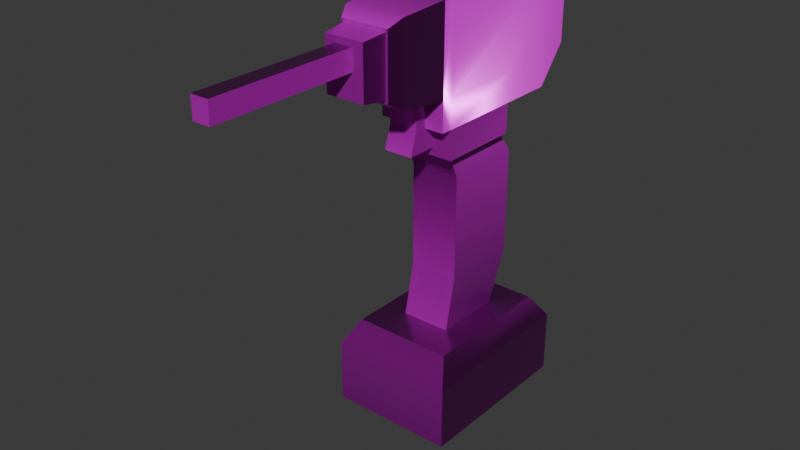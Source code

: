 # Source: drill.blend  (saved by Blender 5.0.119; exported with 4.5.12 LTS)
import bpy
from mathutils import Matrix  # noqa: F401  (used for matrix-valued properties, if any)

bpy.ops.wm.read_factory_settings(use_empty=True)
scene = bpy.context.scene
scene.name = 'Scene'

# ---- collections
col_collection = bpy.data.collections.new('Collection'); scene.collection.children.link(col_collection)

# ---- images (referenced by path relative to the original .blend; pixels are not part of the script)
import os
ASSET_DIR = os.environ.get("B2B_ASSET_DIR", "")  # directory of the original .blend (textures are referenced by path, not embedded)
HERE = os.path.dirname(os.path.abspath(__file__))  # packed textures are extracted next to this script under _unpacked/

def load_image(name, relpath, width, height, colorspace="sRGB"):
    """Load a texture the original file referenced (path relative to the .blend, or extracted next to this script)."""
    p = next((c for c in (os.path.join(HERE, relpath), os.path.join(ASSET_DIR, relpath)) if relpath and os.path.exists(c)), "")
    if p:
        img = bpy.data.images.load(p, check_existing=True)
        img.name = name
    else:  # same state as the original file: an image datablock whose file is absent (Cycles renders it pink)
        img = bpy.data.images.new(name, width, height)
        img.source = "FILE"
        img.filepath = "//" + (relpath or name)
    img.colorspace_settings.name = colorspace
    return img
img_drill_worm_001_height_png = load_image('drill_WORM.001_Height.png', 'textures/drill/drill_WORM.001_Height.png', 1024, 1024, 'Non-Color')
img_drill_worm_001_basecolor_png = load_image('drill_WORM.001_BaseColor.png', 'textures/drill/drill_WORM.001_BaseColor.png', 1024, 1024, 'sRGB')
img_drill_worm_001_metallic_png = load_image('drill_WORM.001_Metallic.png', 'textures/drill/drill_WORM.001_Metallic.png', 1024, 1024, 'Non-Color')
img_drill_worm_001_roughness_png = load_image('drill_WORM.001_Roughness.png', 'textures/drill/drill_WORM.001_Roughness.png', 1024, 1024, 'Non-Color')
img_drill_worm_001_normal_png = load_image('drill_WORM.001_Normal.png', 'textures/drill/drill_WORM.001_Normal.png', 1024, 1024, 'Non-Color')

# ---- materials (node trees are filled in below, after node groups)
mat_worm_001 = bpy.data.materials.new('WORM.001')
mat_worm_001.use_backface_culling_lightprobe_volume = False
mat_worm_001.use_transparent_shadow = False

# ---- material node trees
mat_worm_001.use_nodes = True; mat_worm_001.node_tree.nodes.clear()
_N = mat_worm_001.node_tree.nodes; _L = mat_worm_001.node_tree.links
n0 = _N.new('ShaderNodeBsdfPrincipled'); n0.name = 'Principled BSDF'; n0.location = (10, 300)
n0.distribution = 'GGX'
n0.subsurface_method = 'RANDOM_WALK_SKIN'
n0.inputs[3].default_value = 1.45
n0.inputs[27].default_value = (0.0, 0.0, 0.0, 1.0)
n0.inputs[28].default_value = 1.0
n1 = _N.new('ShaderNodeOutputMaterial'); n1.name = 'Material Output'; n1.location = (300, 300)
n2 = _N.new('ShaderNodeTexImage'); n2.name = 'Image Texture'; n2.location = (84, -876)
n2.label = 'Displacement'
n2.image = img_drill_worm_001_height_png
n3 = _N.new('ShaderNodeDisplacement'); n3.name = 'Displacement'; n3.location = (110, -400)
n4 = _N.new('ShaderNodeTexImage'); n4.name = 'Image Texture.001'; n4.location = (84, -36)
n4.label = 'Base Color'
n4.image = img_drill_worm_001_basecolor_png
n5 = _N.new('ShaderNodeTexImage'); n5.name = 'Image Texture.002'; n5.location = (84, -316)
n5.label = 'Metallic'
n5.image = img_drill_worm_001_metallic_png
n6 = _N.new('ShaderNodeTexImage'); n6.name = 'Image Texture.003'; n6.location = (84, -596)
n6.label = 'Roughness'
n6.image = img_drill_worm_001_roughness_png
n7 = _N.new('ShaderNodeTexImage'); n7.name = 'Image Texture.004'; n7.location = (84, -1156)
n7.label = 'Normal'
n7.image = img_drill_worm_001_normal_png
n8 = _N.new('ShaderNodeNormalMap'); n8.name = 'Normal Map'; n8.location = (-240, -620)
n9 = _N.new('ShaderNodeMapping'); n9.name = 'Mapping'; n9.location = (229, -36)
n10 = _N.new('NodeReroute'); n10.name = 'Reroute'; n10.location = (34, -706)
n10.width = 14
n10.socket_idname = 'NodeSocketVector'
n11 = _N.new('ShaderNodeTexCoord'); n11.name = 'Texture Coordinate'; n11.location = (29, -36)
n12 = _N.new('NodeFrame'); n12.name = 'Frame'; n12.location = (-1269, 336)
n12.label = 'Mapping'
n12.width = 398
n13 = _N.new('NodeFrame'); n13.name = 'Frame.001'; n13.location = (-624, 536)
n13.label = 'Textures'
n13.width = 353
n2.parent = n13
n4.parent = n13
n5.parent = n13
n6.parent = n13
n7.parent = n13
n9.parent = n12
n10.parent = n13
n11.parent = n12
_L.new(n0.outputs[0], n1.inputs[0])
_L.new(n2.outputs[0], n3.inputs[0])
_L.new(n3.outputs[0], n1.inputs[2])
_L.new(n4.outputs[0], n0.inputs[0])
_L.new(n5.outputs[0], n0.inputs[1])
_L.new(n6.outputs[0], n0.inputs[2])
_L.new(n7.outputs[0], n8.inputs[1])
_L.new(n8.outputs[0], n0.inputs[5])
_L.new(n10.outputs[0], n4.inputs[0])
_L.new(n10.outputs[0], n5.inputs[0])
_L.new(n10.outputs[0], n6.inputs[0])
_L.new(n10.outputs[0], n2.inputs[0])
_L.new(n10.outputs[0], n7.inputs[0])
_L.new(n9.outputs[0], n10.inputs[0])
_L.new(n11.outputs[2], n9.inputs[0])
n1.is_active_output = True

# ---- world
world_world = bpy.data.worlds.new('World'); scene.world = world_world
world_world.use_nodes = True; world_world.node_tree.nodes.clear()
_N = world_world.node_tree.nodes; _L = world_world.node_tree.links
n0 = _N.new('ShaderNodeOutputWorld'); n0.name = 'World Output'; n0.location = (200, 100)
n1 = _N.new('ShaderNodeBackground'); n1.name = 'Background'; n1.location = (-200, 100)
n1.inputs[0].default_value = (0.05088, 0.05088, 0.05088, 1.0)
_L.new(n1.outputs[0], n0.inputs[0])
n0.is_active_output = True
world_world.color = (0.05088, 0.05088, 0.05088)
world_world.sun_shadow_jitter_overblur = 0.0

# ---- meshes
me_drill_lod_1 = bpy.data.meshes.new('Drill-LOD-1')
me_drill_lod_1.from_pydata([(-0.1296, -0.18, 0.0), (-0.1296, -0.18, 0.1316), (-0.1296, 0.18, 0.0), (-0.1296, 0.18, 0.1316), (0.1296, -0.18, 0.0), (0.1296, -0.18, 0.1316), (0.1296, 0.18, 0.0), (0.1296, 0.18, 0.1316), (-0.1037, -0.144, 0.1816), (-0.1037, 0.144, 0.1816), (0.1037, 0.144, 0.1816), (0.1037, -0.144, 0.1816), (-0.05184, -0.072, 0.1708), (-0.05184, 0.072, 0.1708), (0.05184, 0.072, 0.1708), (0.05184, -0.072, 0.1708), (0.05184, 0.122, 0.5066), (0.05184, -0.047, 0.5066), (-0.05184, -0.047, 0.5066), (-0.05184, 0.122, 0.5066), (0.05184, 0.0822, 0.5591), (-0.05184, -0.072, 0.5591), (0.05184, -0.072, 0.5591), (-0.05184, 0.0822, 0.5591), (-0.06998, -0.0912, 0.6816), (-0.06998, 0.0822, 0.6816), (0.06998, 0.0822, 0.6816), (0.06998, -0.0912, 0.6816), (0.06998, 0.0822, 0.5591), (-0.06998, -0.0912, 0.5591), (0.06998, -0.0912, 0.5591), (-0.06998, 0.0822, 0.5591), (0.03023, -0.0912, 0.6644), (-0.03023, -0.0912, 0.6644), (-0.03023, -0.0912, 0.5762), (0.03023, -0.0912, 0.5762), (0.03023, -0.1412, 0.6644), (-0.03023, -0.1412, 0.6644), (-0.03023, -0.1562, 0.5762), (0.03023, -0.1562, 0.5762), (0.05184, 0.0822, 0.6203), (-0.05184, 0.0822, 0.6203), (0.06998, 0.0822, 0.6203), (-0.06998, -0.0912, 0.6203), (0.06998, -0.0912, 0.6203), (-0.06998, 0.0822, 0.6203), (-0.03023, -0.0912, 0.6203), (0.03023, -0.0912, 0.6203), (-0.03023, -0.1412, 0.6203), (0.03023, -0.1412, 0.6203), (0.06998, -0.1162, 0.6816), (-0.06998, -0.1162, 0.6816), (-0.06998, -0.1162, 0.6203), (0.03023, -0.1162, 0.6644), (-0.03023, -0.1162, 0.6644), (-0.03023, -0.1162, 0.6203), (0.06998, -0.1162, 0.6203), (0.03023, -0.1162, 0.6203), (-0.05184, -0.072, 0.8613), (-0.05184, 0.1973, 0.8613), (0.05184, 0.1973, 0.8613), (0.05184, -0.072, 0.8613), (0.05184, 0.1973, 0.6203), (-0.06998, 0.1973, 0.8613), (-0.06998, -0.0912, 0.8613), (0.06998, 0.1973, 0.8613), (0.06998, -0.0912, 0.8613), (0.06998, 0.1973, 0.6203), (0.06998, -0.1162, 0.8613), (-0.05184, 0.1973, 0.6203), (-0.06998, 0.1973, 0.6203), (-0.06998, -0.1162, 0.8613), (-0.06299, -0.2162, 0.8523), (-0.06299, -0.2162, 0.6906), (0.06299, -0.2162, 0.6906), (0.06299, -0.2162, 0.8523), (-0.05039, -0.2412, 0.8361), (-0.05039, -0.2412, 0.7068), (0.05039, -0.2412, 0.7068), (0.05039, -0.2412, 0.8361), (-0.04585, -0.2412, 0.8303), (-0.04585, -0.2412, 0.7126), (0.04585, -0.2412, 0.7126), (0.04585, -0.2412, 0.8303), (-0.04127, -0.2912, 0.8244), (-0.04127, -0.2912, 0.7185), (0.04127, -0.2912, 0.7185), (0.04127, -0.2912, 0.8244), (-0.01853, -0.2912, 0.8124), (-0.01853, -0.2912, 0.7696), (0.01853, -0.2912, 0.7696), (0.01853, -0.2912, 0.8124), (-0.03819, 0.2973, 0.7998), (0.03819, 0.2973, 0.7998), (0.03819, 0.2973, 0.6818), (-0.04708, 0.2973, 0.7998), (0.04708, 0.2973, 0.6818), (0.04708, 0.2973, 0.7998), (-0.03819, 0.2973, 0.6818), (-0.04708, 0.2973, 0.6818), (0.05184, -0.047, 0.2899), (-0.05184, 0.122, 0.2899), (0.05184, 0.122, 0.2899), (-0.05184, -0.047, 0.2899), (0.01853, -0.5968, 0.8124), (0.01853, -0.5968, 0.7696), (-0.01853, -0.5968, 0.7696), (-0.01853, -0.5968, 0.8124)], [], [(0, 1, 3, 2), (2, 3, 7, 6), (6, 7, 5, 4), (4, 5, 1, 0), (2, 6, 4, 0), (7, 3, 9, 10), (5, 7, 10, 11), (3, 1, 8, 9), (1, 5, 11, 8), (45, 25, 63, 70), (8, 11, 10, 9), (26, 42, 67, 65), (50, 27, 66, 68), (40, 41, 69, 62), (19, 16, 102, 101), (41, 23, 31, 45), (22, 21, 18, 17), (16, 19, 23, 20), (19, 18, 21, 23), (17, 16, 20, 22), (44, 42, 26, 27), (45, 43, 24, 25), (23, 21, 29, 31), (24, 51, 71, 64), (21, 22, 30, 29), (41, 45, 70, 69), (22, 20, 28, 30), (47, 32, 36, 49), (32, 47, 57, 53), (48, 38, 39, 49), (32, 33, 37, 36), (34, 35, 39, 38), (46, 34, 38, 48), (33, 46, 48, 37), (37, 48, 49, 36), (44, 27, 50, 56), (35, 47, 49, 39), (31, 29, 43, 45), (30, 28, 42, 44), (27, 26, 65, 66), (20, 23, 41, 40), (20, 40, 42, 28), (51, 52, 56, 50), (56, 52, 43, 44), (46, 33, 54, 55), (24, 43, 52, 51), (71, 51, 73, 72), (44, 43, 29, 30), (33, 32, 53, 54), (60, 61, 66, 65), (60, 59, 58, 61), (63, 59, 92, 95), (69, 70, 99, 98), (58, 59, 63, 64), (61, 58, 64, 66), (67, 62, 94, 96), (66, 64, 71, 68), (42, 40, 62, 67), (25, 24, 64, 63), (75, 72, 76, 79), (68, 71, 72, 75), (51, 50, 74, 73), (50, 68, 75, 74), (74, 75, 79, 78), (73, 74, 78, 77), (72, 73, 77, 76), (81, 82, 86, 85), (76, 77, 78, 79), (80, 81, 85, 84), (83, 80, 84, 87), (82, 83, 87, 86), (84, 85, 86, 87), (94, 93, 97, 96), (94, 98, 92, 93), (92, 98, 99, 95), (59, 60, 93, 92), (60, 65, 97, 93), (62, 69, 98, 94), (70, 63, 95, 99), (65, 67, 96, 97), (18, 103, 100, 17), (19, 101, 103, 18), (17, 100, 102, 16), (102, 14, 13, 101), (103, 12, 15, 100), (101, 13, 12, 103), (100, 15, 14, 102), (105, 104, 107, 106), (89, 90, 105, 106), (88, 89, 106, 107), (91, 88, 107, 104), (90, 91, 104, 105)])
me_drill_lod_1.polygons.foreach_set('use_smooth', [True] * 92)
_k = set([(0, 1), (0, 2), (0, 4), (1, 8), (2, 3), (2, 6), (3, 9), (4, 5), (4, 6), (5, 11), (6, 7), (7, 10), (8, 9), (8, 11), (9, 10), (10, 11), (12, 103), (13, 101), (14, 102), (15, 100), (16, 20), (16, 102), (17, 22), (17, 100), (18, 21), (18, 103), (19, 23), (19, 101), (20, 22), (21, 22), (21, 23), (21, 29), (22, 30), (28, 30), (28, 42), (29, 30), (29, 31), (29, 43), (30, 44), (31, 45), (32, 36), (32, 53), (33, 37), (33, 54), (34, 38), (35, 39), (36, 37), (36, 49), (37, 48), (38, 39), (38, 48), (39, 49), (42, 67), (43, 44), (43, 52), (44, 56), (45, 70), (50, 51), (50, 56), (50, 74), (51, 52), (51, 73), (52, 56), (63, 64), (63, 95), (64, 71), (65, 66), (65, 97), (66, 68), (67, 96), (68, 75), (70, 99), (71, 72), (72, 76), (73, 77), (74, 78), (75, 79), (76, 77), (76, 79), (77, 78), (78, 79), (80, 81), (80, 83), (80, 84), (81, 82), (81, 85), (82, 83), (82, 86), (83, 87), (84, 85), (84, 87), (85, 86), (86, 87), (88, 89), (88, 91), (88, 107), (89, 90), (89, 106), (90, 91), (90, 105), (91, 104), (95, 99), (96, 97), (104, 105), (104, 107), (105, 106), (106, 107)])
me_drill_lod_1.attributes.new('sharp_edge', 'BOOLEAN', 'EDGE').data.foreach_set('value', [ (min(e.vertices), max(e.vertices)) in _k for e in me_drill_lod_1.edges])
_uv = me_drill_lod_1.uv_layers.new(name='UVMap')
_uv.uv.foreach_set('vector', [0.448, 0.2535, 0.4541, 0.3218, 0.2793, 0.3339, 0.2612, 0.2701, 0.2612, 0.2701, 0.2793, 0.3339, 0.1813, 0.3956, 0.1316, 0.3377, 0.1316, 0.3377, 0.1813, 0.3956, 0.07741, 0.5735, 0.0002403, 0.5235, 0.03768, 0.1577, 0.003352, 0.0919, 0.133, 0.02429, 0.1673, 0.09009, 0.2612, 0.2701, 0.1316, 0.3377, 0.03768, 0.1577, 0.1673, 0.09009, 0.1813, 0.3956, 0.2793, 0.3339, 0.2912, 0.3607, 0.2045, 0.4221, 0.07741, 0.5735, 0.1813, 0.3956, 0.2045, 0.4221, 0.1175, 0.5718, 0.2793, 0.3339, 0.4541, 0.3218, 0.4355, 0.3554, 0.2912, 0.3607, 0.133, 0.02429, 0.003352, 0.0919, 0.0002402, 0.05434, 0.1039, 0.0002402, 0.8796, 0.2804, 0.8816, 0.2476, 0.9448, 0.1524, 0.9421, 0.283, 0.3765, 0.4811, 0.2898, 0.5425, 0.2045, 0.4221, 0.2912, 0.3607, 0.5959, 0.2421, 0.595, 0.283, 0.5178, 0.2783, 0.5333, 0.1205, 0.7189, 0.2359, 0.7022, 0.2383, 0.7181, 0.145, 0.7275, 0.1567, 0.7187, 0.4556, 0.7165, 0.3946, 0.7822, 0.3925, 0.7864, 0.4506, 0.6416, 0.4002, 0.6411, 0.4509, 0.5393, 0.4551, 0.5387, 0.4056, 0.7165, 0.3946, 0.674, 0.3884, 0.6831, 0.3785, 0.7173, 0.3848, 0.06703, 0.7913, 0.01019, 0.7913, 0.01019, 0.7595, 0.06703, 0.7595, 0.6411, 0.4509, 0.6416, 0.4002, 0.674, 0.3884, 0.6819, 0.4648, 0.6416, 0.4002, 0.6437, 0.3119, 0.6646, 0.2996, 0.674, 0.3884, 0.6466, 0.5454, 0.6411, 0.4509, 0.6819, 0.4648, 0.6673, 0.5573, 0.715, 0.2792, 0.595, 0.283, 0.5959, 0.2421, 0.7022, 0.2383, 0.8796, 0.2804, 0.7855, 0.2725, 0.7949, 0.2405, 0.8816, 0.2476, 0.674, 0.3884, 0.6646, 0.2996, 0.6763, 0.2853, 0.6831, 0.3785, 0.7949, 0.2405, 0.7833, 0.2388, 0.7768, 0.1645, 0.7883, 0.1521, 0.01019, 0.7913, 0.06703, 0.7913, 0.07698, 0.8019, 0.0002402, 0.8019, 0.7165, 0.3946, 0.7173, 0.3848, 0.7817, 0.3823, 0.7822, 0.3925, 0.6673, 0.5573, 0.6819, 0.4648, 0.6906, 0.4729, 0.6791, 0.5727, 0.6222, 0.6096, 0.598, 0.6096, 0.598, 0.5822, 0.6222, 0.5822, 0.598, 0.6096, 0.6222, 0.6096, 0.6222, 0.6233, 0.598, 0.6233, 0.4365, 0.6351, 0.4365, 0.6096, 0.4696, 0.6096, 0.4696, 0.6351, 0.7569, 0.6013, 0.7237, 0.6013, 0.7237, 0.5739, 0.7569, 0.5739, 0.4365, 0.5739, 0.4696, 0.5739, 0.4696, 0.6096, 0.4365, 0.6096, 0.671, 0.5876, 0.6952, 0.5876, 0.6952, 0.6233, 0.671, 0.6151, 0.6468, 0.5876, 0.671, 0.5876, 0.671, 0.6151, 0.6468, 0.6151, 0.4365, 0.6593, 0.4365, 0.6351, 0.4696, 0.6351, 0.4696, 0.6593, 0.715, 0.2792, 0.7022, 0.2383, 0.7189, 0.2359, 0.7247, 0.2647, 0.6463, 0.6096, 0.6222, 0.6096, 0.6222, 0.5822, 0.6463, 0.5739, 0.6831, 0.3785, 0.6763, 0.2853, 0.7121, 0.2835, 0.7173, 0.3848, 0.6791, 0.5727, 0.6906, 0.4729, 0.7209, 0.467, 0.7246, 0.5731, 0.7022, 0.2383, 0.5959, 0.2421, 0.5333, 0.1205, 0.7181, 0.145, 0.6819, 0.4648, 0.674, 0.3884, 0.7165, 0.3946, 0.7187, 0.4556, 0.6819, 0.4648, 0.7187, 0.4556, 0.7209, 0.467, 0.6906, 0.4729, 0.7833, 0.2388, 0.7757, 0.2625, 0.7247, 0.2647, 0.7189, 0.2359, 0.7247, 0.2647, 0.7757, 0.2625, 0.7855, 0.2725, 0.715, 0.2792, 0.671, 0.5876, 0.6468, 0.5876, 0.6468, 0.5739, 0.671, 0.5739, 0.7949, 0.2405, 0.7855, 0.2725, 0.7757, 0.2625, 0.7833, 0.2388, 0.2442, 0.6724, 0.2442, 0.5739, 0.2991, 0.5789, 0.2991, 0.6675, 0.07698, 0.8354, 0.0002402, 0.8354, 0.0002402, 0.8019, 0.07698, 0.8019, 0.7237, 0.6013, 0.7569, 0.6013, 0.7569, 0.6151, 0.7237, 0.6151, 0.7417, 0.001152, 0.7282, 0.1363, 0.7181, 0.145, 0.7326, 0.0002401, 0.7417, 0.001152, 0.7938, 0.006366, 0.7802, 0.1415, 0.7282, 0.1363, 0.9795, 0.3678, 0.9803, 0.3779, 0.9151, 0.3905, 0.9147, 0.3855, 0.7822, 0.3925, 0.7817, 0.3823, 0.8485, 0.3905, 0.8488, 0.3954, 0.7802, 0.1415, 0.7938, 0.006366, 0.8029, 0.007278, 0.7883, 0.1521, 0.7282, 0.1363, 0.7802, 0.1415, 0.7883, 0.1521, 0.7181, 0.145, 0.7873, 0.461, 0.7864, 0.4506, 0.852, 0.4382, 0.8524, 0.4432, 0.7181, 0.145, 0.7883, 0.1521, 0.7768, 0.1645, 0.7275, 0.1567, 0.7209, 0.467, 0.7187, 0.4556, 0.7864, 0.4506, 0.7873, 0.461, 0.8816, 0.2476, 0.7949, 0.2405, 0.7883, 0.1521, 0.9448, 0.1524, 0.4864, 0.5778, 0.4864, 0.6468, 0.4701, 0.6399, 0.4701, 0.5847, 0.5415, 0.5739, 0.5415, 0.6507, 0.4864, 0.6468, 0.4864, 0.5778, 0.167, 0.5739, 0.2437, 0.5739, 0.2398, 0.629, 0.1708, 0.629, 0.3853, 0.5739, 0.3853, 0.6724, 0.3303, 0.6675, 0.3303, 0.5789, 0.3303, 0.5789, 0.3303, 0.6675, 0.315, 0.6586, 0.315, 0.5877, 0.1708, 0.629, 0.2398, 0.629, 0.2329, 0.6453, 0.1777, 0.6453, 0.2991, 0.6675, 0.2991, 0.5789, 0.3145, 0.5877, 0.3145, 0.6586, 0.3857, 0.5739, 0.436, 0.5739, 0.4335, 0.6015, 0.3883, 0.6015, 0.1777, 0.7162, 0.1777, 0.6453, 0.2329, 0.6453, 0.2329, 0.7162, 0.542, 0.6385, 0.542, 0.5739, 0.5695, 0.5772, 0.5695, 0.6352, 0.7233, 0.5739, 0.7233, 0.6242, 0.6957, 0.6217, 0.6957, 0.5765, 0.5975, 0.5739, 0.5975, 0.6385, 0.57, 0.6352, 0.57, 0.5772, 0.3883, 0.6596, 0.3883, 0.6015, 0.4335, 0.6015, 0.4335, 0.6596, 0.852, 0.4382, 0.9183, 0.4333, 0.9186, 0.4383, 0.8524, 0.4432, 0.852, 0.4382, 0.8488, 0.3954, 0.9151, 0.3905, 0.9183, 0.4333, 0.9151, 0.3905, 0.8488, 0.3954, 0.8485, 0.3905, 0.9147, 0.3855, 0.9803, 0.3779, 0.9846, 0.4361, 0.9183, 0.4333, 0.9151, 0.3905, 0.9846, 0.4361, 0.9854, 0.4462, 0.9186, 0.4383, 0.9183, 0.4333, 0.7864, 0.4506, 0.7822, 0.3925, 0.8488, 0.3954, 0.852, 0.4382, 0.9421, 0.283, 0.9448, 0.1524, 0.9998, 0.1868, 0.9984, 0.2508, 0.5333, 0.1205, 0.5178, 0.2783, 0.4546, 0.2314, 0.4622, 0.1541, 0.01019, 0.7595, 0.01019, 0.6407, 0.06703, 0.6407, 0.06703, 0.7595, 0.6416, 0.4002, 0.5387, 0.4056, 0.5249, 0.3176, 0.6437, 0.3119, 0.6466, 0.5454, 0.5245, 0.5401, 0.5393, 0.4551, 0.6411, 0.4509, 0.5393, 0.4551, 0.4712, 0.4594, 0.4722, 0.3994, 0.5387, 0.4056, 0.01019, 0.6407, 0.01019, 0.5739, 0.06703, 0.5739, 0.06703, 0.6407, 0.5387, 0.4056, 0.4722, 0.3994, 0.4546, 0.318, 0.5249, 0.3176, 0.5245, 0.5401, 0.4546, 0.5404, 0.4712, 0.4594, 0.5393, 0.4551, 0.07746, 0.5974, 0.07746, 0.5739, 0.09777, 0.5739, 0.09777, 0.5974, 0.09777, 0.765, 0.07746, 0.765, 0.07746, 0.5974, 0.09777, 0.5974, 0.09825, 0.5739, 0.1217, 0.5739, 0.1217, 0.7415, 0.09825, 0.7415, 0.1462, 0.5739, 0.1665, 0.5739, 0.1665, 0.7415, 0.1462, 0.7415, 0.1222, 0.5739, 0.1457, 0.5739, 0.1457, 0.7415, 0.1222, 0.7415])
me_drill_lod_1.materials.append(mat_worm_001)
me_drill_lod_1.update()

# ---- objects
ob_drill_lod_1 = bpy.data.objects.new('Drill-LOD-1', me_drill_lod_1)

# ---- transforms, parenting, visibility, modifiers, constraints
ob_drill_lod_1.location = (0.0, 0.0, 0.0)

# ---- collection membership
col_collection.objects.link(ob_drill_lod_1)

# ---- scene / render settings (as saved in the file)
scene.frame_start = 1; scene.frame_end = 250; scene.frame_set(1)
scene.render.engine = 'BLENDER_EEVEE_NEXT'
scene.render.bake_bias = 0.0
scene.render.bake_samples = 0
scene.cycles.sampling_pattern = 'TABULATED_SOBOL'
scene.eevee.use_volume_custom_range = False
bpy.context.view_layer.update()

# ---- added for rendering (the .blend has no active camera and no usable light): camera, sun
cam_auto = bpy.data.cameras.new('AutoCamera')
cam_auto.lens = 50.0
cam_auto.sensor_width = 36.0
cam_auto.clip_end = 1000.0
ob_auto_camera = bpy.data.objects.new('AutoCamera', cam_auto)
scene.collection.objects.link(ob_auto_camera)
ob_auto_camera.location = (1.17339, -1.55783, 1.36934)
ob_auto_camera.rotation_euler = (1.09748, -7.21219e-08, 0.694738)
scene.camera = ob_auto_camera
light_auto_sun = bpy.data.lights.new('AutoSun', 'SUN')
light_auto_sun.energy = 3.0
light_auto_sun.angle = 0.0523599
ob_auto_sun = bpy.data.objects.new('AutoSun', light_auto_sun)
scene.collection.objects.link(ob_auto_sun)
ob_auto_sun.rotation_euler = (0.872665, 0.174533, 0.523599)
bpy.context.view_layer.update()
